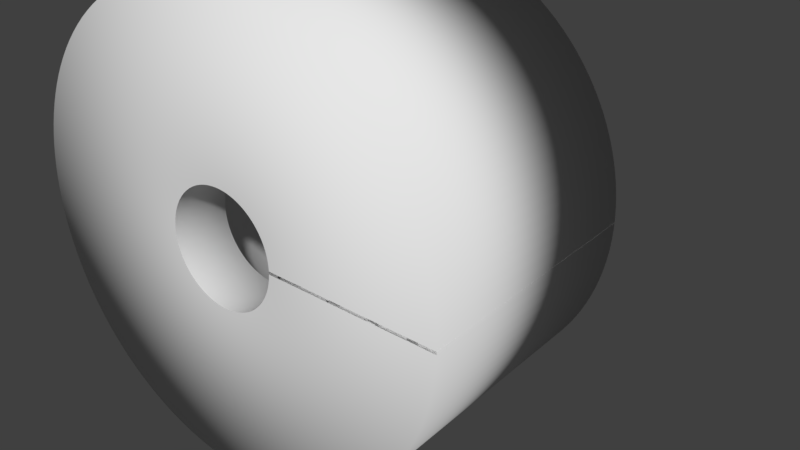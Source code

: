 # Source: solids_of_rotation.blend  (saved by Blender 2.79.0; exported with 4.5.12 LTS)
import bpy
from mathutils import Matrix  # noqa: F401  (used for matrix-valued properties, if any)

bpy.ops.wm.read_factory_settings(use_empty=True)
scene = bpy.context.scene
scene.name = 'Scene'

# ---- collections
col_collection_1 = bpy.data.collections.new('Collection 1'); scene.collection.children.link(col_collection_1)

# ---- world
world_world = bpy.data.worlds.new('World'); scene.world = world_world
world_world.color = (0.05088, 0.05088, 0.05088)
world_world.use_sun_shadow = False
world_world.sun_shadow_jitter_overblur = 0.0
world_world.cycles.sampling_method = 'MANUAL'

# ---- curves / text
cu_mycurve_009 = bpy.data.curves.new('myCurve.009', 'CURVE')
cu_mycurve_009.dimensions = '3D'
_sp = cu_mycurve_009.splines.new('POLY'); _sp.points.add(32)
_sp.points.foreach_set('co', [0.0, 0.0, 0.0, 1.0, 0.0, 1.0, 0.0, 1.0, 0.1, 1.053, 0.0, 1.0, 0.2, 1.11, 0.0, 1.0, 0.3, 1.173, 0.0, 1.0, 0.4, 1.24, 0.0, 1.0, 0.5, 1.312, 0.0, 1.0, 0.6, 1.39, 0.0, 1.0, 0.7, 1.472, 0.0, 1.0, 0.8, 1.56, 0.0, 1.0, 0.9, 1.653, 0.0, 1.0, 1.0, 1.75, 0.0, 1.0, 1.1, 1.852, 0.0, 1.0, 1.2, 1.96, 0.0, 1.0, 1.3, 2.072, 0.0, 1.0, 1.4, 2.19, 0.0, 1.0, 1.5, 2.312, 0.0, 1.0, 1.6, 2.44, 0.0, 1.0, 1.7, 2.572, 0.0, 1.0, 1.8, 2.71, 0.0, 1.0, 1.9, 2.852, 0.0, 1.0, 2.0, 3.0, 0.0, 1.0, 2.1, 3.152, 0.0, 1.0, 2.2, 3.31, 0.0, 1.0, 2.3, 3.473, 0.0, 1.0, 2.4, 3.64, 0.0, 1.0, 2.5, 3.812, 0.0, 1.0, 2.6, 3.99, 0.0, 1.0, 2.7, 4.173, 0.0, 1.0, 2.8, 4.36, 0.0, 1.0, 2.9, 4.552, 0.0, 1.0, 3.0, 0.0, 0.0, 1.0, 0.0, 0.0, 0.0, 1.0])
cu_mycurve_009.use_path_clamp = True
cu_mycurve_009.bevel_resolution = 0
cu_mycurve_009.resolution_u = 2
cu_mycurve_009.fill_mode = 'HALF'
cu_extrude_path_002 = bpy.data.curves.new('extrude_path.002', 'CURVE')
cu_extrude_path_002.dimensions = '3D'
_sp = cu_extrude_path_002.splines.new('POLY'); _sp.points.add(129)
_sp.points.foreach_set('co', [1.0, 0.0, 0.0, 1.0, 0.9988, 0.0, -0.04907, 1.0, 0.9952, 0.0, -0.09802, 1.0, 0.9892, 0.0, -0.1467, 1.0, 0.9808, 0.0, -0.1951, 1.0, 0.97, 0.0, -0.243, 1.0, 0.9569, 0.0, -0.2903, 1.0, 0.9415, 0.0, -0.3369, 1.0, 0.9239, 0.0, -0.3827, 1.0, 0.904, 0.0, -0.4276, 1.0, 0.8819, 0.0, -0.4714, 1.0, 0.8577, 0.0, -0.5141, 1.0, 0.8315, 0.0, -0.5556, 1.0, 0.8032, 0.0, -0.5957, 1.0, 0.773, 0.0, -0.6344, 1.0, 0.741, 0.0, -0.6716, 1.0, 0.7071, 0.0, -0.7071, 1.0, 0.6716, 0.0, -0.741, 1.0, 0.6344, 0.0, -0.773, 1.0, 0.5957, 0.0, -0.8032, 1.0, 0.5556, 0.0, -0.8315, 1.0, 0.5141, 0.0, -0.8577, 1.0, 0.4714, 0.0, -0.8819, 1.0, 0.4276, 0.0, -0.904, 1.0, 0.3827, 0.0, -0.9239, 1.0, 0.3369, 0.0, -0.9415, 1.0, 0.2903, 0.0, -0.9569, 1.0, 0.243, 0.0, -0.97, 1.0, 0.1951, 0.0, -0.9808, 1.0, 0.1467, 0.0, -0.9892, 1.0, 0.09802, 0.0, -0.9952, 1.0, 0.04907, 0.0, -0.9988, 1.0, 6.123e-17, 0.0, -1.0, 1.0, -0.04907, 0.0, -0.9988, 1.0, -0.09802, 0.0, -0.9952, 1.0, -0.1467, 0.0, -0.9892, 1.0, -0.1951, 0.0, -0.9808, 1.0, -0.243, 0.0, -0.97, 1.0, -0.2903, 0.0, -0.9569, 1.0, -0.3369, 0.0, -0.9415, 1.0, -0.3827, 0.0, -0.9239, 1.0, -0.4276, 0.0, -0.904, 1.0, -0.4714, 0.0, -0.8819, 1.0, -0.5141, 0.0, -0.8577, 1.0, -0.5556, 0.0, -0.8315, 1.0, -0.5957, 0.0, -0.8032, 1.0, -0.6344, 0.0, -0.773, 1.0, -0.6716, 0.0, -0.741, 1.0, -0.7071, 0.0, -0.7071, 1.0, -0.741, 0.0, -0.6716, 1.0, -0.773, 0.0, -0.6344, 1.0, -0.8032, 0.0, -0.5957, 1.0, -0.8315, 0.0, -0.5556, 1.0, -0.8577, 0.0, -0.5141, 1.0, -0.8819, 0.0, -0.4714, 1.0, -0.904, 0.0, -0.4276, 1.0, -0.9239, 0.0, -0.3827, 1.0, -0.9415, 0.0, -0.3369, 1.0, -0.9569, 0.0, -0.2903, 1.0, -0.97, 0.0, -0.243, 1.0, -0.9808, 0.0, -0.1951, 1.0, -0.9892, 0.0, -0.1467, 1.0, -0.9952, 0.0, -0.09802, 1.0, -0.9988, 0.0, -0.04907, 1.0, -1.0, 0.0, -1.225e-16, 1.0, -0.9988, 0.0, 0.04907, 1.0, -0.9952, 0.0, 0.09802, 1.0, -0.9892, 0.0, 0.1467, 1.0, -0.9808, 0.0, 0.1951, 1.0, -0.97, 0.0, 0.243, 1.0, -0.9569, 0.0, 0.2903, 1.0, -0.9415, 0.0, 0.3369, 1.0, -0.9239, 0.0, 0.3827, 1.0, -0.904, 0.0, 0.4276, 1.0, -0.8819, 0.0, 0.4714, 1.0, -0.8577, 0.0, 0.5141, 1.0, -0.8315, 0.0, 0.5556, 1.0, -0.8032, 0.0, 0.5957, 1.0, -0.773, 0.0, 0.6344, 1.0, -0.741, 0.0, 0.6716, 1.0, -0.7071, 0.0, 0.7071, 1.0, -0.6716, 0.0, 0.741, 1.0, -0.6344, 0.0, 0.773, 1.0, -0.5957, 0.0, 0.8032, 1.0, -0.5556, 0.0, 0.8315, 1.0, -0.5141, 0.0, 0.8577, 1.0, -0.4714, 0.0, 0.8819, 1.0, -0.4276, 0.0, 0.904, 1.0, -0.3827, 0.0, 0.9239, 1.0, -0.3369, 0.0, 0.9415, 1.0, -0.2903, 0.0, 0.9569, 1.0, -0.243, 0.0, 0.97, 1.0, -0.1951, 0.0, 0.9808, 1.0, -0.1467, 0.0, 0.9892, 1.0, -0.09802, 0.0, 0.9952, 1.0, -0.04907, 0.0, 0.9988, 1.0, -1.837e-16, 0.0, 1.0, 1.0, 0.04907, 0.0, 0.9988, 1.0, 0.09802, 0.0, 0.9952, 1.0, 0.1467, 0.0, 0.9892, 1.0, 0.1951, 0.0, 0.9808, 1.0, 0.243, 0.0, 0.97, 1.0, 0.2903, 0.0, 0.9569, 1.0, 0.3369, 0.0, 0.9415, 1.0, 0.3827, 0.0, 0.9239, 1.0, 0.4276, 0.0, 0.904, 1.0, 0.4714, 0.0, 0.8819, 1.0, 0.5141, 0.0, 0.8577, 1.0, 0.5556, 0.0, 0.8315, 1.0, 0.5957, 0.0, 0.8032, 1.0, 0.6344, 0.0, 0.773, 1.0, 0.6716, 0.0, 0.741, 1.0, 0.7071, 0.0, 0.7071, 1.0, 0.741, 0.0, 0.6716, 1.0, 0.773, 0.0, 0.6344, 1.0, 0.8032, 0.0, 0.5957, 1.0, 0.8315, 0.0, 0.5556, 1.0, 0.8577, 0.0, 0.5141, 1.0, 0.8819, 0.0, 0.4714, 1.0, 0.904, 0.0, 0.4276, 1.0, 0.9239, 0.0, 0.3827, 1.0, 0.9415, 0.0, 0.3369, 1.0, 0.9569, 0.0, 0.2903, 1.0, 0.97, 0.0, 0.243, 1.0, 0.9808, 0.0, 0.1951, 1.0, 0.9892, 0.0, 0.1467, 1.0, 0.9952, 0.0, 0.09802, 1.0, 0.9988, 0.0, 0.04907, 1.0, 1.0, 0.0, 0.0, 1.0, 0.9988, 0.0, -0.04907, 1.0])
_sp.points.foreach_set('tilt', [1.571, 1.571, 1.571, 1.571, 1.571, 1.571, 1.571, 1.571, 1.571, 1.571, 1.571, 1.571, 1.571, 1.571, 1.571, 1.571, 1.571, 1.571, 1.571, 1.571, 1.571, 1.571, 1.571, 1.571, 1.571, 1.571, 1.571, 1.571, 1.571, 1.571, 1.571, 1.571, 1.571, 1.571, 1.571, 1.571, 1.571, 1.571, 1.571, 1.571, 1.571, 1.571, 1.571, 1.571, 1.571, 1.571, 1.571, 1.571, 1.571, 1.571, 1.571, 1.571, 1.571, 1.571, 1.571, 1.571, 1.571, 1.571, 1.571, 1.571, 1.571, 1.571, 1.571, 1.571, 1.571, 1.571, 1.571, 1.571, 1.571, 1.571, 1.571, 1.571, 1.571, 1.571, 1.571, 1.571, 1.571, 1.571, 1.571, 1.571, 1.571, 1.571, 1.571, 1.571, 1.571, 1.571, 1.571, 1.571, 1.571, 1.571, 1.571, 1.571, 1.571, 1.571, 1.571, 1.571, 1.571, 1.571, 1.571, 1.571, 1.571, 1.571, 1.571, 1.571, 1.571, 1.571, 1.571, 1.571, 1.571, 1.571, 1.571, 1.571, 1.571, 1.571, 1.571, 1.571, 1.571, 1.571, 1.571, 1.571, 1.571, 1.571, 1.571, 1.571, 1.571, 1.571, 1.571, 1.571, 1.571, 1.571])
cu_extrude_path_002.use_path_clamp = True
cu_extrude_path_002.bevel_mode = 'OBJECT'
cu_extrude_path_002.bevel_resolution = 0
cu_extrude_path_002.resolution_u = 2
cu_extrude_path_002.fill_mode = 'HALF'
cu_extrude_path_002.use_fill_caps = True

# ---- objects
ob_cross_section = bpy.data.objects.new('cross_section', cu_mycurve_009)
ob_extrude_path = bpy.data.objects.new('extrude_path', cu_extrude_path_002)

# ---- transforms, parenting, visibility, modifiers, constraints
ob_cross_section.location = (1.0, 0.0, 0.0)
ob_cross_section.lineart.crease_threshold = 0.0
ob_extrude_path.location = (0.0, 0.0, 0.0)
ob_extrude_path.lineart.crease_threshold = 0.0
cu_extrude_path_002.bevel_object = ob_cross_section

# ---- collection membership
col_collection_1.objects.link(ob_cross_section)
col_collection_1.objects.link(ob_extrude_path)

# ---- scene / render settings (as saved in the file)
scene.frame_start = 1; scene.frame_end = 60; scene.frame_set(20)
scene.render.engine = 'BLENDER_EEVEE_NEXT'
scene.render.resolution_percentage = 50
scene.render.dither_intensity = 0.0
scene.cycles.use_denoising = False
scene.cycles.samples = 128
scene.cycles.sampling_pattern = 'TABULATED_SOBOL'
scene.cycles.use_adaptive_sampling = False
scene.cycles.use_light_tree = False
scene.cycles.blur_glossy = 0.0
scene.cycles.sample_clamp_indirect = 0.0
scene.view_settings.view_transform = 'Standard'
bpy.context.view_layer.update()

# ---- added for rendering (the .blend has no active camera and no usable light): camera, sun
cam_auto = bpy.data.cameras.new('AutoCamera')
cam_auto.lens = 50.0
cam_auto.sensor_width = 36.0
cam_auto.clip_end = 1000.0
ob_auto_camera = bpy.data.objects.new('AutoCamera', cam_auto)
scene.collection.objects.link(ob_auto_camera)
ob_auto_camera.location = (11.1123, -9.25855, 7.68987)
ob_auto_camera.rotation_euler = (1.09748, -7.21219e-08, 0.694738)
scene.camera = ob_auto_camera
light_auto_sun = bpy.data.lights.new('AutoSun', 'SUN')
light_auto_sun.energy = 3.0
light_auto_sun.angle = 0.0523599
ob_auto_sun = bpy.data.objects.new('AutoSun', light_auto_sun)
scene.collection.objects.link(ob_auto_sun)
ob_auto_sun.rotation_euler = (0.872665, 0.174533, 0.523599)
bpy.context.view_layer.update()
